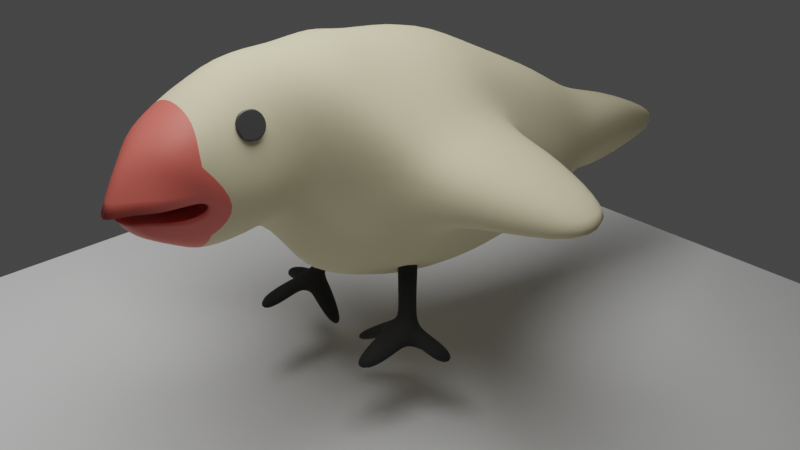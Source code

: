 # Source: birdgun.blend  (saved by Blender 3.6.13; exported with 4.5.12 LTS)
import bpy
from mathutils import Matrix  # noqa: F401  (used for matrix-valued properties, if any)

bpy.ops.wm.read_factory_settings(use_empty=True)
scene = bpy.context.scene
scene.name = 'Scene'

# ---- collections
col_collection = bpy.data.collections.new('Collection'); scene.collection.children.link(col_collection)

# ---- materials (node trees are filled in below, after node groups)
mat_material_bird = bpy.data.materials.new('Material.bird')
mat_material_bird.alpha_threshold = 0.0
mat_material_bird.roughness = 0.5
mat_material_bird.line_color = (0.0, 0.0, 0.0, 1.0)
mat_material_birdred = bpy.data.materials.new('Material.birdred')
mat_material_birdeye = bpy.data.materials.new('Material.birdeye')
mat_material_black = bpy.data.materials.new('Material.black')

# ---- material node trees
mat_material_bird.use_nodes = True; mat_material_bird.node_tree.nodes.clear()
_N = mat_material_bird.node_tree.nodes; _L = mat_material_bird.node_tree.links
n0 = _N.new('ShaderNodeOutputMaterial'); n0.name = 'Material Output'; n0.location = (300, 300)
n1 = _N.new('ShaderNodeBsdfPrincipled'); n1.name = 'Principled BSDF'; n1.location = (10, 300)
n1.distribution = 'GGX'
n1.subsurface_method = 'RANDOM_WALK_SKIN'
n1.inputs[0].default_value = (0.8, 0.7205, 0.4618, 1.0)
n1.inputs[2].default_value = 0.866
n1.inputs[3].default_value = 1.45
n1.inputs[27].default_value = (0.0, 0.0, 0.0, 1.0)
n1.inputs[28].default_value = 1.0
_L.new(n1.outputs[0], n0.inputs[0])
n0.is_active_output = True
mat_material_birdred.use_nodes = True; mat_material_birdred.node_tree.nodes.clear()
_N = mat_material_birdred.node_tree.nodes; _L = mat_material_birdred.node_tree.links
n0 = _N.new('ShaderNodeBsdfPrincipled'); n0.name = 'Principled BSDF'; n0.location = (10, 300)
n0.distribution = 'GGX'
n0.subsurface_method = 'RANDOM_WALK_SKIN'
n0.inputs[0].default_value = (0.8, 0.1554, 0.1222, 1.0)
n0.inputs[3].default_value = 1.45
n0.inputs[27].default_value = (0.0, 0.0, 0.0, 1.0)
n0.inputs[28].default_value = 1.0
n1 = _N.new('ShaderNodeOutputMaterial'); n1.name = 'Material Output'; n1.location = (300, 300)
_L.new(n0.outputs[0], n1.inputs[0])
n1.is_active_output = True
mat_material_birdeye.use_nodes = True; mat_material_birdeye.node_tree.nodes.clear()
_N = mat_material_birdeye.node_tree.nodes; _L = mat_material_birdeye.node_tree.links
n0 = _N.new('ShaderNodeBsdfPrincipled'); n0.name = 'Principled BSDF'; n0.location = (10, 300)
n0.distribution = 'GGX'
n0.subsurface_method = 'RANDOM_WALK_SKIN'
n0.inputs[0].default_value = (0.0578, 0.0578, 0.0578, 1.0)
n0.inputs[2].default_value = 0.2113
n0.inputs[3].default_value = 1.45
n0.inputs[13].default_value = 0.6701
n0.inputs[27].default_value = (0.0, 0.0, 0.0, 1.0)
n0.inputs[28].default_value = 1.0
n1 = _N.new('ShaderNodeOutputMaterial'); n1.name = 'Material Output'; n1.location = (300, 300)
_L.new(n0.outputs[0], n1.inputs[0])
n1.is_active_output = True
mat_material_black.use_nodes = True; mat_material_black.node_tree.nodes.clear()
_N = mat_material_black.node_tree.nodes; _L = mat_material_black.node_tree.links
n0 = _N.new('ShaderNodeBsdfPrincipled'); n0.name = 'Principled BSDF'; n0.location = (10, 300)
n0.distribution = 'GGX'
n0.subsurface_method = 'RANDOM_WALK_SKIN'
n0.inputs[0].default_value = (0.02038, 0.02038, 0.02038, 1.0)
n0.inputs[2].default_value = 0.8918
n0.inputs[3].default_value = 1.45
n0.inputs[27].default_value = (0.0, 0.0, 0.0, 1.0)
n0.inputs[28].default_value = 1.0
n1 = _N.new('ShaderNodeOutputMaterial'); n1.name = 'Material Output'; n1.location = (300, 300)
_L.new(n0.outputs[0], n1.inputs[0])
n1.is_active_output = True

# ---- world
world_world = bpy.data.worlds.new('World'); scene.world = world_world
world_world.use_nodes = True; world_world.node_tree.nodes.clear()
_N = world_world.node_tree.nodes; _L = world_world.node_tree.links
n0 = _N.new('ShaderNodeOutputWorld'); n0.name = 'World Output'; n0.location = (300, 300)
n1 = _N.new('ShaderNodeBackground'); n1.name = 'Background'; n1.location = (10, 300)
n1.inputs[0].default_value = (0.05088, 0.05088, 0.05088, 1.0)
_L.new(n1.outputs[0], n0.inputs[0])
n0.is_active_output = True
world_world.color = (0.05088, 0.05088, 0.05088)
world_world.use_sun_shadow = False
world_world.sun_shadow_jitter_overblur = 0.0

# ---- cameras
cam_camera = bpy.data.cameras.new('Camera')
cam_camera.clip_end = 100.0
cam_camera.ortho_scale = 7.314

# ---- lights
light_light = bpy.data.lights.new('Light', 'AREA')
light_light.transmission_factor = 0.0
light_light.energy = 785.4
light_light.shadow_soft_size = 0.1
light_light.shadow_maximum_resolution = 0.006
light_light.use_absolute_resolution = True
light_light.shape = 'DISK'
light_light.size = 9.39
light_light.size_y = 0.1

# ---- meshes
me_cube = bpy.data.meshes.new('Cube')
me_cube.from_pydata([(-0.672, 0.6396, 1.211), (-0.8362, 0.5498, -0.1473), (-0.561, -1.929, 1.465), (-0.3572, -1.981, 0.6856), (-0.8573, -0.0156, -0.1102), (-1.065, -0.01793, 1.343), (-0.7364, -0.6749, -0.004841), (-1.107, -0.7974, 1.239), (0.0, 0.5702, -0.7202), (0.0, -0.467, 2.295), (0.0, -1.006, -0.3401), (0.0, 1.075, 1.648), (0.0, 0.0, -0.6955), (0.0, 0.2606, 2.148), (0.0, -1.998, 2.245), (0.0, -2.073, 0.468), (-0.3375, -2.522, 0.9993), (-0.4078, -2.539, 1.164), (0.0, -2.39, 1.164), (-0.01461, -2.433, 0.9231), (0.0, 4.085, -0.1534), (-0.1299, 4.1, -0.1115), (-0.1272, 4.182, 0.1159), (0.0, 4.193, 0.1387), (-0.2483, -2.441, 0.6879), (-0.4654, -2.676, 1.531), (-0.02737, -2.386, 1.089), (-0.05014, -2.402, 0.9656), (0.0, -3.038, 1.576), (-0.3158, -2.804, 1.548), (-0.2085, -3.009, 0.9255), (0.0, -2.982, 0.8149), (0.0, -3.294, 1.052), (-0.3739, -2.892, 1.146), (-0.2627, -2.93, 1.038), (0.0, -3.158, 1.054), (0.0, 2.569, -0.2566), (-0.4606, 2.388, 0.118), (-0.5151, 2.323, 0.5424), (0.0, 2.546, 0.7872), (-0.9597, -0.8097, 0.3746), (-1.181, 0.6368, 0.4938), (-1.004, 0.03703, 0.3256), (-0.55, -1.847, 1.051), (-0.57, -2.303, 1.057), (0.0, -2.39, 1.023), (-0.5495, 2.279, 0.331), (-0.428, -2.487, 1.091), (0.0, -2.39, 1.023), (-0.1704, 4.14, 0.008176), (-2.963, -0.6879, 0.8965), (-2.613, -0.5794, 1.154), (-2.691, -0.1677, 1.173), (-2.523, -0.1407, 1.115), (-2.48, -0.1, 0.9509), (-2.845, -0.3236, 0.9491), (-1.473, -0.7935, 0.6247), (-1.454, -0.1503, 0.6301), (-1.721, -0.7816, 1.198), (-1.532, 0.522, 0.7426), (-1.512, 0.5562, 1.128), (-1.688, -0.1889, 1.301), (-0.4424, -1.16, 0.3087), (-0.7276, -1.214, 1.208), (0.0, -1.333, -0.08295), (0.0, -0.7926, 2.309), (-0.5028, -1.045, 0.6056), (-0.7404, 1.709, 0.6257), (-0.5925, 1.665, -0.2274), (0.0, 1.535, -0.4081), (0.0, 1.892, 1.23), (-0.7324, 1.684, 0.1662), (-0.376, 3.067, -0.02117), (0.0, 2.972, -0.3854), (-0.3753, 3.274, 0.4527), (0.0, 3.391, 0.5125), (-0.4339, 3.169, 0.2253), (-0.3197, -1.602, 0.778), (-0.4905, -1.489, 1.377), (0.0, -1.735, 0.6011), (0.0, -1.451, 2.23), (-0.4286, -1.494, 1.05), (-0.4181, 0.56, -0.4338), (-0.687, -0.8051, 1.644), (-0.4287, -0.007801, -0.4029), (-0.3807, -1.833, 2.022), (-0.3682, -0.8404, -0.1725), (-0.4797, 0.8324, 1.531), (-0.7121, 0.1314, 1.753), (-0.1786, -2.021, 0.579), (-0.3488, -2.551, 1.808), (-0.07559, -2.422, 0.5416), (-0.2642, 2.521, -0.04332), (-0.3234, 2.444, 0.6957), (-0.2026, -2.404, 1.105), (-0.1646, -2.402, 0.9229), (-0.1339, -2.936, 1.576), (-0.1043, -2.996, 0.868), (-0.1906, -3.089, 1.141), (-0.1614, -3.047, 1.025), (-0.07334, 4.094, -0.1195), (-0.07166, 4.185, 0.128), (-0.08838, 4.141, 0.02703), (-0.2227, -2.379, 1.014), (-0.6546, -1.162, 1.915), (-0.2212, -1.247, 0.1129), (-0.4827, 1.744, 1.187), (-0.3366, 1.594, -0.3921), (-0.2158, 3.356, 0.5512), (-0.2168, 2.995, -0.2323), (-0.1668, -1.667, 0.6899), (-0.464, -1.502, 1.909), (-0.3141, -2.66, 0.9708), (0.0, -2.756, 0.9635), (0.0, -2.681, 0.7045), (-0.2319, -2.719, 0.7483), (-0.105, -2.693, 0.6949), (-0.1631, -2.709, 0.9712), (0.0, -2.51, 1.939), (0.0, -2.433, 0.4958), (0.0, 4.142, 0.026)], [], [(88, 5, 7, 83), (43, 3, 24, 44), (56, 58, 51, 50), (57, 56, 50, 55), (87, 0, 5, 88), (66, 63, 7, 40), (105, 62, 6, 86), (104, 65, 9, 83), (82, 8, 12, 84), (71, 67, 38, 46), (84, 12, 10, 86), (103, 94, 17, 47), (89, 15, 119, 91), (85, 2, 25, 90), (107, 68, 37, 92), (106, 70, 39, 93), (47, 17, 25, 44), (117, 112, 34, 99), (48, 19, 27, 45), (98, 32, 28, 96), (99, 34, 30, 97), (90, 25, 29, 96), (25, 17, 33, 29), (94, 18, 32, 98), (116, 114, 31, 97), (112, 115, 30, 34), (109, 73, 36, 92), (76, 72, 37, 46), (108, 74, 38, 93), (74, 76, 46, 38), (18, 48, 45, 26), (16, 47, 44, 24), (95, 103, 47, 16), (68, 71, 46, 37), (62, 66, 40, 6), (6, 40, 42, 4), (4, 42, 41, 1), (2, 43, 44, 25), (55, 52, 53, 54), (50, 51, 52, 55), (59, 57, 55, 54), (60, 59, 54, 53), (58, 61, 52, 51), (61, 60, 53, 52), (5, 0, 60, 61), (7, 5, 61, 58), (0, 41, 59, 60), (41, 42, 57, 59), (42, 40, 56, 57), (40, 7, 58, 56), (77, 81, 66, 62), (111, 80, 65, 104), (110, 77, 62, 105), (81, 78, 63, 66), (1, 41, 71, 68), (87, 11, 70, 106), (82, 1, 68, 107), (41, 0, 67, 71), (22, 49, 76, 74), (101, 22, 74, 108), (49, 21, 72, 76), (100, 20, 73, 109), (43, 2, 78, 81), (89, 3, 77, 110), (85, 14, 80, 111), (3, 43, 81, 77), (2, 85, 111, 78), (15, 89, 110, 79), (21, 100, 109, 72), (23, 101, 108, 75), (8, 82, 107, 69), (0, 87, 106, 67), (79, 110, 105, 64), (78, 111, 104, 63), (19, 48, 103, 95), (21, 49, 102, 100), (75, 108, 93, 39), (72, 109, 92, 37), (115, 116, 97, 30), (17, 94, 98, 33), (118, 90, 96, 28), (35, 99, 97, 31), (33, 98, 96, 29), (113, 117, 99, 35), (67, 106, 93, 38), (69, 107, 92, 36), (49, 22, 101, 102), (14, 85, 90, 118), (3, 89, 91, 24), (48, 18, 94, 103), (4, 84, 86, 6), (1, 82, 84, 4), (63, 104, 83, 7), (64, 105, 86, 10), (11, 87, 88, 13), (13, 88, 83, 9), (19, 95, 117, 113), (24, 91, 116, 115), (16, 24, 115, 112), (91, 119, 114, 116), (95, 16, 112, 117), (23, 120, 102, 101), (20, 100, 102, 120)])
me_cube.polygons.foreach_set('use_smooth', [True] * 103)
me_cube.polygons.foreach_set('material_index', [0, 0, 0, 0, 0, 0, 0, 0, 0, 0, 0, 1, 0, 0, 0, 0, 1, 1, 1, 1, 1, 1, 1, 1, 1, 1, 0, 0, 0, 0, 1, 1, 1, 0, 0, 0, 0, 0, 0, 0, 0, 0, 0, 0, 0, 0, 0, 0, 0, 0, 0, 0, 0, 0, 0, 0, 0, 0, 0, 0, 0, 0, 0, 0, 0, 0, 0, 0, 0, 0, 0, 0, 0, 0, 1, 0, 0, 0, 1, 1, 1, 1, 1, 1, 0, 0, 0, 0, 0, 1, 0, 0, 0, 0, 0, 0, 1, 1, 1, 1, 1, 0, 0])
_k = {(17, 47): 1.0, (33, 98): 1.0, (35, 99): 1.0, (34, 112): 1.0, (17, 33): 1.0, (16, 47): 1.0, (32, 98): 1.0, (34, 99): 1.0, (16, 112): 1.0}
me_cube.attributes.new('crease_edge', 'FLOAT', 'EDGE').data.foreach_set('value', [_k.get((min(e.vertices), max(e.vertices)), 0.0) for e in me_cube.edges])
_uv = me_cube.uv_layers.new(name='UVMap')
_uv.uv.foreach_set('vector', [0.8125, 0.625, 0.875, 0.625, 0.875, 0.75, 0.811, 0.75, 0.5, 0.9551, 0.4199, 0.9551, 0.4199, 0.9551, 0.5, 0.9551, 0.5, 1.0, 0.625, 1.0, 0.625, 1.0, 0.5, 1.0, 0.5, 0.125, 0.5, 0.0, 0.5, 0.0, 0.5, 0.125, 0.8125, 0.5, 0.875, 0.5, 0.875, 0.625, 0.8125, 0.625, 0.5, 0.9775, 0.6025, 0.9775, 0.625, 1.0, 0.5, 1.0, 0.3975, 0.9263, 0.3975, 0.9775, 0.375, 1.0, 0.375, 0.9375, 0.6025, 0.9263, 0.6025, 0.875, 0.625, 0.875, 0.625, 0.936, 0.1539, 0.5014, 0.25, 0.5, 0.25, 0.625, 0.1668, 0.6295, 0.5, 0.25, 0.625, 0.25, 0.625, 0.25, 0.5, 0.25, 0.1668, 0.6295, 0.25, 0.625, 0.25, 0.75, 0.1875, 0.75, 0.5, 0.915, 0.5801, 0.915, 0.5801, 0.9551, 0.5, 0.9551, 0.4199, 0.915, 0.4217, 0.8713, 0.4199, 0.875, 0.4199, 0.915, 0.5801, 0.915, 0.5801, 0.9551, 0.5801, 0.9551, 0.5801, 0.915, 0.1875, 0.5, 0.125, 0.5, 0.125, 0.5, 0.1875, 0.5, 0.8125, 0.5, 0.75, 0.5, 0.75, 0.5, 0.8125, 0.5, 0.5, 0.9551, 0.5801, 0.9551, 0.5801, 0.9551, 0.5, 0.9551, 0.4199, 0.915, 0.4199, 0.9551, 0.4199, 0.9551, 0.4199, 0.915, 0.4199, 0.875, 0.4199, 0.875, 0.4199, 0.875, 0.4199, 0.875, 0.5801, 0.915, 0.5801, 0.875, 0.5801, 0.875, 0.5801, 0.915, 0.4199, 0.915, 0.4199, 0.9551, 0.4199, 0.9551, 0.4199, 0.915, 0.5801, 0.915, 0.5801, 0.9551, 0.5801, 0.9551, 0.5801, 0.915, 0.5801, 0.9551, 0.5801, 0.9551, 0.5801, 0.9551, 0.5801, 0.9551, 0.5801, 0.915, 0.5801, 0.875, 0.5801, 0.875, 0.5801, 0.915, 0.4199, 0.915, 0.4199, 0.875, 0.4199, 0.875, 0.4199, 0.915, 0.4199, 0.9551, 0.4199, 0.9551, 0.4199, 0.9551, 0.4199, 0.9551, 0.3797, 0.3125, 0.3797, 0.3703, 0.375, 0.375, 0.375, 0.3125, 0.5, 0.2547, 0.3797, 0.2547, 0.375, 0.25, 0.5, 0.25, 0.6203, 0.3125, 0.6203, 0.2547, 0.625, 0.25, 0.625, 0.3125, 0.6203, 0.2547, 0.5, 0.2547, 0.5, 0.25, 0.625, 0.25, 0.5801, 0.875, 0.5801, 0.875, 0.5801, 0.875, 0.5801, 0.875, 0.4199, 0.9551, 0.5, 0.9551, 0.5, 0.9551, 0.4199, 0.9551, 0.4199, 0.915, 0.5, 0.915, 0.5, 0.9551, 0.4199, 0.9551, 0.375, 0.25, 0.5, 0.25, 0.5, 0.25, 0.375, 0.25, 0.3975, 0.9775, 0.5, 0.9775, 0.5, 1.0, 0.375, 1.0, 0.375, 0.0, 0.5, 0.0, 0.5, 0.125, 0.4349, 0.125, 0.4349, 0.125, 0.5, 0.125, 0.5, 0.25, 0.4255, 0.25, 0.5801, 0.9551, 0.5, 0.9551, 0.5, 0.9551, 0.5801, 0.9551, 0.5, 0.125, 0.625, 0.125, 0.625, 0.25, 0.5, 0.25, 0.5, 0.0, 0.625, 0.0, 0.625, 0.125, 0.5, 0.125, 0.5, 0.25, 0.5, 0.125, 0.5, 0.125, 0.5, 0.25, 0.625, 0.25, 0.5, 0.25, 0.5, 0.25, 0.625, 0.25, 0.875, 0.75, 0.875, 0.625, 0.875, 0.625, 0.875, 0.75, 0.875, 0.625, 0.875, 0.5, 0.875, 0.5, 0.875, 0.625, 0.875, 0.625, 0.875, 0.5, 0.875, 0.5, 0.875, 0.625, 0.875, 0.75, 0.875, 0.625, 0.875, 0.625, 0.875, 0.75, 0.625, 0.25, 0.5, 0.25, 0.5, 0.25, 0.625, 0.25, 0.5, 0.25, 0.5, 0.125, 0.5, 0.125, 0.5, 0.25, 0.5, 0.125, 0.5, 0.0, 0.5, 0.0, 0.5, 0.125, 0.5, 1.0, 0.625, 1.0, 0.625, 1.0, 0.5, 1.0, 0.4114, 0.9636, 0.5, 0.9636, 0.5, 0.9775, 0.3975, 0.9775, 0.5886, 0.9193, 0.5886, 0.875, 0.6025, 0.875, 0.6025, 0.9263, 0.4114, 0.9193, 0.4114, 0.9636, 0.3975, 0.9775, 0.3975, 0.9263, 0.5, 0.9636, 0.5886, 0.9636, 0.6025, 0.9775, 0.5, 0.9775, 0.4255, 0.25, 0.5, 0.25, 0.5, 0.25, 0.375, 0.25, 0.8125, 0.5, 0.75, 0.5, 0.75, 0.5, 0.8125, 0.5, 0.1539, 0.5014, 0.05781, 0.5028, 0.125, 0.5, 0.1875, 0.5, 0.5, 0.25, 0.625, 0.25, 0.625, 0.25, 0.5, 0.25, 0.6125, 0.2625, 0.5, 0.2625, 0.5, 0.2547, 0.6203, 0.2547, 0.6125, 0.3125, 0.6125, 0.2625, 0.6203, 0.2547, 0.6203, 0.3125, 0.5, 0.2625, 0.3875, 0.2625, 0.3797, 0.2547, 0.5, 0.2547, 0.3875, 0.3125, 0.3875, 0.3625, 0.3797, 0.3703, 0.3797, 0.3125, 0.5, 0.9551, 0.5801, 0.9551, 0.5886, 0.9636, 0.5, 0.9636, 0.4199, 0.915, 0.4199, 0.9551, 0.4114, 0.9636, 0.4114, 0.9193, 0.5801, 0.915, 0.5801, 0.875, 0.5886, 0.875, 0.5886, 0.9193, 0.4199, 0.9551, 0.5, 0.9551, 0.5, 0.9636, 0.4114, 0.9636, 0.5801, 0.9551, 0.5801, 0.915, 0.5886, 0.9193, 0.5886, 0.9636, 0.4217, 0.8713, 0.4199, 0.915, 0.4114, 0.9193, 0.4121, 0.8737, 0.3875, 0.2625, 0.3875, 0.3125, 0.3797, 0.3125, 0.3797, 0.2547, 0.6125, 0.3625, 0.6125, 0.3125, 0.6203, 0.3125, 0.6203, 0.3703, 0.25, 0.5, 0.1539, 0.5014, 0.1875, 0.5, 0.25, 0.5, 0.875, 0.5, 0.8125, 0.5, 0.8125, 0.5, 0.875, 0.5, 0.4121, 0.8737, 0.4114, 0.9193, 0.3975, 0.9263, 0.3975, 0.875, 0.5886, 0.9636, 0.5886, 0.9193, 0.6025, 0.9263, 0.6025, 0.9775, 0.4199, 0.875, 0.5, 0.875, 0.5, 0.915, 0.4199, 0.915, 0.3875, 0.2625, 0.5, 0.2625, 0.5, 0.3125, 0.3875, 0.3125, 0.6203, 0.3703, 0.6203, 0.3125, 0.625, 0.3125, 0.625, 0.375, 0.3797, 0.2547, 0.3797, 0.3125, 0.375, 0.3125, 0.375, 0.25, 0.4199, 0.9551, 0.4199, 0.915, 0.4199, 0.915, 0.4199, 0.9551, 0.5801, 0.9551, 0.5801, 0.915, 0.5801, 0.915, 0.5801, 0.9551, 0.5801, 0.875, 0.5801, 0.915, 0.5801, 0.915, 0.5801, 0.875, 0.4199, 0.875, 0.4199, 0.915, 0.4199, 0.915, 0.4199, 0.875, 0.5801, 0.9551, 0.5801, 0.915, 0.5801, 0.915, 0.5801, 0.9551, 0.4199, 0.875, 0.4199, 0.915, 0.4199, 0.915, 0.4199, 0.875, 0.875, 0.5, 0.8125, 0.5, 0.8125, 0.5, 0.875, 0.5, 0.25, 0.5, 0.1875, 0.5, 0.1875, 0.5, 0.25, 0.5, 0.5, 0.2625, 0.6125, 0.2625, 0.6125, 0.3125, 0.5, 0.3125, 0.5801, 0.875, 0.5801, 0.915, 0.5801, 0.915, 0.5801, 0.875, 0.4199, 0.9551, 0.4199, 0.915, 0.4199, 0.915, 0.4199, 0.9551, 0.5, 0.875, 0.5801, 0.875, 0.5801, 0.915, 0.5, 0.915, 0.08368, 0.634, 0.1668, 0.6295, 0.1875, 0.75, 0.125, 0.75, 0.05781, 0.5028, 0.1539, 0.5014, 0.1668, 0.6295, 0.08368, 0.634, 0.6025, 0.9775, 0.6025, 0.9263, 0.625, 0.936, 0.625, 1.0, 0.3975, 0.875, 0.3975, 0.9263, 0.375, 0.9375, 0.375, 0.875, 0.75, 0.5, 0.8125, 0.5, 0.8125, 0.625, 0.75, 0.625, 0.75, 0.625, 0.8125, 0.625, 0.811, 0.75, 0.75, 0.75, 0.4199, 0.875, 0.4199, 0.915, 0.4199, 0.915, 0.4199, 0.875, 0.4199, 0.9551, 0.4199, 0.915, 0.4199, 0.915, 0.4199, 0.9551, 0.4199, 0.9551, 0.4199, 0.9551, 0.4199, 0.9551, 0.4199, 0.9551, 0.4199, 0.915, 0.4199, 0.875, 0.4199, 0.875, 0.4199, 0.915, 0.4199, 0.915, 0.4199, 0.9551, 0.4199, 0.9551, 0.4199, 0.915, 0.6125, 0.3625, 0.0, 0.0, 0.5, 0.3125, 0.6125, 0.3125, 0.3875, 0.3625, 0.3875, 0.3125, 0.5, 0.3125, 0.0, 0.0])
me_cube.materials.append(mat_material_bird)
me_cube.materials.append(mat_material_birdred)
me_cube.use_mirror_vertex_groups = False
me_cube.update()
me_cube_001 = bpy.data.meshes.new('Cube.001')
me_cube_001.from_pydata([(-0.4948, -1.934, 1.449), (-0.5261, -1.982, 1.354), (-0.4534, -2.219, 1.449), (-0.4968, -2.183, 1.354), (-0.5269, -2.085, 1.315), (-0.4213, -2.069, 1.583), (-0.4221, -2.172, 1.544), (-0.4514, -1.971, 1.543), (-0.4741, -2.077, 1.449)], [], [(8, 4, 3, 2), (5, 8, 2, 6), (7, 0, 8, 5), (0, 1, 4, 8)])
me_cube_001.polygons.foreach_set('use_smooth', [True] * 4)
me_cube_001.polygons.foreach_set('material_index', [1, 1, 1, 1])
_uv = me_cube_001.uv_layers.new(name='UVMap')
_uv.uv.foreach_set('vector', [0.5801, 0.915, 0.5801, 0.9551, 0.5801, 0.9551, 0.5801, 0.915, 0.5801, 0.875, 0.5801, 0.915, 0.5801, 0.915, 0.5801, 0.875, 0.5801, 0.875, 0.5801, 0.915, 0.5801, 0.915, 0.5801, 0.875, 0.5801, 0.915, 0.5801, 0.9551, 0.5801, 0.9551, 0.5801, 0.915])
me_cube_001.materials.append(mat_material_bird)
me_cube_001.materials.append(mat_material_birdeye)
me_cube_001.use_mirror_vertex_groups = False
me_cube_001.update()
me_plane = bpy.data.meshes.new('Plane')
me_plane.from_pydata([(-1.0, -1.0, 0.0), (1.0, -1.0, 0.0), (-1.0, 1.0, 0.0), (1.0, 1.0, 0.0)], [], [(0, 1, 3, 2)])
_uv = me_plane.uv_layers.new(name='UVMap')
_uv.uv.foreach_set('vector', [0.0, 0.0, 1.0, 0.0, 1.0, 1.0, 0.0, 1.0])
me_plane.update()
me_cube_002 = bpy.data.meshes.new('Cube.002')
me_cube_002.from_pydata([(-0.5609, -0.2206, -0.03569), (-0.5652, -0.4436, 0.03304), (-0.3697, -0.2187, -0.07432), (-0.4316, -0.4923, 0.02987), (-0.8106, -0.4269, -0.7366), (-0.8108, -0.5864, -0.6751), (-0.5714, -0.4795, -0.7073), (-0.5938, -0.6704, -0.6423), (-0.9455, -0.4181, -0.9516), (-0.9181, -0.6656, -0.8445), (-0.5432, -0.5072, -0.8913), (-0.5671, -0.8035, -0.7767), (-1.217, -0.3208, -0.9048), (-1.2, -0.5757, -0.7584), (-1.221, -0.3876, -1.055), (-1.209, -0.649, -0.9074), (-0.1388, -0.6098, -1.048), (-0.1222, -0.7717, -0.9571), (-0.1904, -0.6508, -1.121), (-0.1748, -0.8118, -1.03), (-0.8475, -1.226, -0.7569), (-0.6643, -1.306, -0.805), (-0.8845, -1.183, -0.9159), (-0.6938, -1.266, -0.9694), (-0.5978, -0.6249, -0.5885), (-0.5798, -0.47, -0.6405), (-0.7506, -0.4386, -0.6515), (-0.7478, -0.5629, -0.6086), (-0.3826, -0.241, -0.141), (-0.5935, -0.2353, -0.1113), (-0.4489, -0.5137, -0.03639), (-0.5958, -0.4618, -0.0385), (-0.9125, -0.7887, -0.8622), (-0.8204, -0.7394, -0.6949), (-0.5975, -0.9144, -0.8229), (-0.6107, -0.823, -0.6813), (-0.4933, -0.7001, -0.6935), (-0.4813, -0.4905, -0.7774), (-0.4751, -0.5282, -0.9508), (-0.4896, -0.8201, -0.827), (-0.9862, -0.4123, -0.9675), (-0.8635, -0.4124, -0.7591), (-0.8652, -0.5852, -0.6858), (-0.9618, -0.663, -0.854)], [], [(0, 1, 3, 2), (33, 32, 22, 20), (25, 24, 7, 6), (26, 25, 6, 4), (24, 27, 5, 7), (27, 26, 4, 5), (8, 10, 11, 9), (41, 40, 14, 12), (37, 36, 17, 16), (4, 6, 10, 8), (13, 12, 14, 15), (43, 42, 13, 15), (40, 43, 15, 14), (42, 41, 12, 13), (16, 17, 19, 18), (38, 37, 16, 18), (36, 39, 19, 17), (39, 38, 18, 19), (21, 20, 22, 23), (32, 34, 23, 22), (35, 33, 20, 21), (34, 35, 21, 23), (31, 29, 26, 27), (30, 31, 27, 24), (29, 28, 25, 26), (28, 30, 24, 25), (2, 3, 30, 28), (0, 2, 28, 29), (3, 1, 31, 30), (1, 0, 29, 31), (11, 7, 35, 34), (7, 5, 33, 35), (9, 11, 34, 32), (5, 9, 32, 33), (11, 10, 38, 39), (7, 11, 39, 36), (10, 6, 37, 38), (6, 7, 36, 37), (5, 4, 41, 42), (8, 9, 43, 40), (9, 5, 42, 43), (4, 8, 40, 41)])
me_cube_002.polygons.foreach_set('use_smooth', [True] * 42)
me_cube_002.polygons.foreach_set('material_index', [2, 2, 2, 2, 2, 2, 2, 2, 2, 2, 2, 2, 2, 2, 2, 2, 2, 2, 2, 2, 2, 2, 2, 2, 2, 2, 2, 2, 2, 2, 2, 2, 2, 2, 2, 2, 2, 2, 2, 2, 2, 2])
_uv = me_cube_002.uv_layers.new(name='UVMap')
_uv.uv.foreach_set('vector', [0.08368, 0.634, 0.125, 0.75, 0.1875, 0.75, 0.1668, 0.6295, 0.118, 0.7303, 0.1164, 0.7259, 0.1164, 0.7259, 0.118, 0.7303, 0.1512, 0.6304, 0.1685, 0.75, 0.165, 0.75, 0.1483, 0.6305, 0.07777, 0.6174, 0.1512, 0.6304, 0.1483, 0.6305, 0.07668, 0.6144, 0.1685, 0.75, 0.1191, 0.7334, 0.118, 0.7303, 0.165, 0.75, 0.1191, 0.7334, 0.07777, 0.6174, 0.07668, 0.6144, 0.118, 0.7303, 0.0751, 0.6099, 0.1442, 0.6307, 0.1599, 0.75, 0.1164, 0.7259, 0.07668, 0.6144, 0.0751, 0.6099, 0.0751, 0.6099, 0.07668, 0.6144, 0.1483, 0.6305, 0.165, 0.75, 0.165, 0.75, 0.1483, 0.6305, 0.07668, 0.6144, 0.1483, 0.6305, 0.1442, 0.6307, 0.0751, 0.6099, 0.118, 0.7303, 0.07668, 0.6144, 0.0751, 0.6099, 0.1164, 0.7259, 0.1164, 0.7259, 0.118, 0.7303, 0.118, 0.7303, 0.1164, 0.7259, 0.0751, 0.6099, 0.1164, 0.7259, 0.1164, 0.7259, 0.0751, 0.6099, 0.118, 0.7303, 0.07668, 0.6144, 0.07668, 0.6144, 0.118, 0.7303, 0.1483, 0.6305, 0.165, 0.75, 0.1599, 0.75, 0.1442, 0.6307, 0.1442, 0.6307, 0.1483, 0.6305, 0.1483, 0.6305, 0.1442, 0.6307, 0.165, 0.75, 0.1599, 0.75, 0.1599, 0.75, 0.165, 0.75, 0.1599, 0.75, 0.1442, 0.6307, 0.1442, 0.6307, 0.1599, 0.75, 0.165, 0.75, 0.118, 0.7303, 0.1164, 0.7259, 0.1599, 0.75, 0.1164, 0.7259, 0.1599, 0.75, 0.1599, 0.75, 0.1164, 0.7259, 0.165, 0.75, 0.118, 0.7303, 0.118, 0.7303, 0.165, 0.75, 0.1599, 0.75, 0.165, 0.75, 0.165, 0.75, 0.1599, 0.75, 0.1243, 0.7481, 0.083, 0.6321, 0.07777, 0.6174, 0.1191, 0.7334, 0.1853, 0.75, 0.1243, 0.7481, 0.1191, 0.7334, 0.1685, 0.75, 0.083, 0.6321, 0.165, 0.6296, 0.1512, 0.6304, 0.07777, 0.6174, 0.165, 0.6296, 0.1853, 0.75, 0.1685, 0.75, 0.1512, 0.6304, 0.1668, 0.6295, 0.1875, 0.75, 0.1853, 0.75, 0.165, 0.6296, 0.08368, 0.634, 0.1668, 0.6295, 0.165, 0.6296, 0.083, 0.6321, 0.1875, 0.75, 0.125, 0.75, 0.1243, 0.7481, 0.1853, 0.75, 0.125, 0.75, 0.08368, 0.634, 0.083, 0.6321, 0.1243, 0.7481, 0.1599, 0.75, 0.165, 0.75, 0.165, 0.75, 0.1599, 0.75, 0.165, 0.75, 0.118, 0.7303, 0.118, 0.7303, 0.165, 0.75, 0.1164, 0.7259, 0.1599, 0.75, 0.1599, 0.75, 0.1164, 0.7259, 0.118, 0.7303, 0.1164, 0.7259, 0.1164, 0.7259, 0.118, 0.7303, 0.1599, 0.75, 0.1442, 0.6307, 0.1442, 0.6307, 0.1599, 0.75, 0.165, 0.75, 0.1599, 0.75, 0.1599, 0.75, 0.165, 0.75, 0.1442, 0.6307, 0.1483, 0.6305, 0.1483, 0.6305, 0.1442, 0.6307, 0.1483, 0.6305, 0.165, 0.75, 0.165, 0.75, 0.1483, 0.6305, 0.118, 0.7303, 0.07668, 0.6144, 0.07668, 0.6144, 0.118, 0.7303, 0.0751, 0.6099, 0.1164, 0.7259, 0.1164, 0.7259, 0.0751, 0.6099, 0.1164, 0.7259, 0.118, 0.7303, 0.118, 0.7303, 0.1164, 0.7259, 0.07668, 0.6144, 0.0751, 0.6099, 0.0751, 0.6099, 0.07668, 0.6144])
me_cube_002.materials.append(mat_material_bird)
me_cube_002.materials.append(mat_material_birdred)
me_cube_002.materials.append(mat_material_black)
me_cube_002.use_mirror_vertex_groups = False
me_cube_002.update()

# ---- objects
ob_bird_body = bpy.data.objects.new('bird.body', me_cube)
ob_light = bpy.data.objects.new('Light', light_light)
ob_camera = bpy.data.objects.new('Camera', cam_camera)
ob_empty = bpy.data.objects.new('Empty', None)
ob_eyes = bpy.data.objects.new('eyes', me_cube_001)
ob_plane = bpy.data.objects.new('Plane', me_plane)
ob_bird_legs = bpy.data.objects.new('bird.legs', me_cube_002)

# ---- transforms, parenting, visibility, modifiers, constraints
ob_bird_body.location = (0.0, 0.0, 0.0)
ob_bird_body.lock_rotations_4d = False
ob_bird_body.empty_display_type = 'ARROWS'
ob_bird_body.lineart.crease_threshold = 0.0
_m = ob_bird_body.modifiers.new('Mirror', 'MIRROR')
_m.use_clip = True
_m = ob_bird_body.modifiers.new('Subdivision', 'SUBSURF')
_m.levels = 2
ob_light.location = (-0.2553, -2.344, 8.716)
ob_light.rotation_euler = (0.6503, 0.05522, 1.866)
ob_light.lock_rotations_4d = False
ob_light.empty_display_type = 'ARROWS'
ob_light.color = (0.0, 0.0, 0.0, 0.0)
ob_light.lineart.crease_threshold = 0.0
ob_camera.location = (7.359, -6.926, 4.958)
ob_camera.rotation_euler = (1.109, 0.0, 0.8149)
ob_camera.lock_rotations_4d = False
ob_camera.empty_display_type = 'ARROWS'
ob_camera.color = (0.0, 0.0, 0.0, 0.0)
ob_camera.display_type = 'WIRE'
ob_camera.lineart.crease_threshold = 0.0
ob_empty.location = (-7.743, -6.738e-07, 5.015)
ob_empty.rotation_euler = (1.571, -0.0, -0.0)
ob_empty.empty_display_type = 'IMAGE'
ob_empty.empty_display_size = 5.0
ob_eyes.location = (0.0, 0.0, 0.2556)
ob_eyes.lock_rotations_4d = False
ob_eyes.empty_display_type = 'ARROWS'
ob_eyes.lineart.crease_threshold = 0.0
_m = ob_eyes.modifiers.new('Mirror', 'MIRROR')
_m = ob_eyes.modifiers.new('Subdivision', 'SUBSURF')
_m.levels = 2
_m.render_levels = 3
_m = ob_eyes.modifiers.new('Shrinkwrap', 'SHRINKWRAP')
_m.wrap_method = 'PROJECT'
_m.target = ob_bird_body
_m.offset = 0.03
_m = ob_eyes.modifiers.new('Solidify', 'SOLIDIFY')
_m.thickness = 0.06
_m.offset = -0.7944
ob_plane.location = (0.0, 0.0, -1.673)
ob_plane.scale = (4.644, 4.644, 4.644)
ob_bird_legs.location = (0.0, 0.0, 0.0)
ob_bird_legs.lock_rotations_4d = False
ob_bird_legs.empty_display_type = 'ARROWS'
ob_bird_legs.lineart.crease_threshold = 0.0
_m = ob_bird_legs.modifiers.new('Mirror', 'MIRROR')
_m.use_clip = True
_m = ob_bird_legs.modifiers.new('Subdivision', 'SUBSURF')
_m.levels = 2

# ---- collection membership
col_collection.objects.link(ob_bird_body)
col_collection.objects.link(ob_light)
col_collection.objects.link(ob_camera)
col_collection.objects.link(ob_empty)
col_collection.objects.link(ob_eyes)
col_collection.objects.link(ob_plane)
col_collection.objects.link(ob_bird_legs)

# ---- scene / render settings (as saved in the file)
scene.camera = ob_camera
scene.frame_start = 1; scene.frame_end = 250; scene.frame_set(1)
scene.render.engine = 'CYCLES'
scene.cycles.sampling_pattern = 'TABULATED_SOBOL'
scene.view_settings.view_transform = 'Filmic'
bpy.context.view_layer.update()
